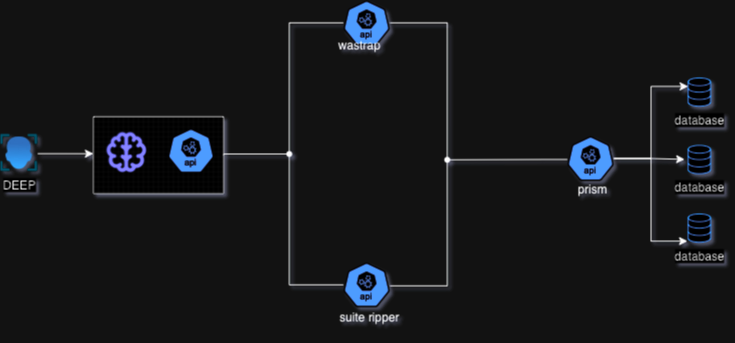

The diagram above was exported from draw.io. Its source (the exported page's mxGraphModel, read from the mxfile embedded in the PNG):
<mxGraphModel dx="1195" dy="668" grid="1" gridSize="10" guides="1" tooltips="1" connect="1" arrows="1" fold="1" page="1" pageScale="1" pageWidth="827" pageHeight="1169" math="0" shadow="0">
  <root>
    <mxCell id="0" />
    <mxCell id="1" parent="0" />
    <mxCell id="pb_RjkMUGPnVBYoVm_7l-50" value="" style="verticalLabelPosition=bottom;verticalAlign=top;html=1;shape=mxgraph.basic.patternFillRect;fillStyle=grid;step=5;fillStrokeWidth=0.2;fillStrokeColor=#dddddd;strokeWidth=1;" parent="1" vertex="1">
      <mxGeometry x="151.93193717277487" y="316.2857142857143" width="130.10471204188482" height="76.75257142857143" as="geometry" />
    </mxCell>
    <mxCell id="pb_RjkMUGPnVBYoVm_7l-2" value="" style="aspect=fixed;sketch=0;html=1;dashed=0;whitespace=wrap;fillColor=#2875E2;strokeColor=#ffffff;points=[[0.005,0.63,0],[0.1,0.2,0],[0.9,0.2,0],[0.5,0,0],[0.995,0.63,0],[0.72,0.99,0],[0.5,1,0],[0.28,0.99,0]];shape=mxgraph.kubernetes.icon2;kubernetesLabel=1;prIcon=api;verticalAlign=bottom;strokeWidth=1;" parent="1" vertex="1">
      <mxGeometry x="625.8848167539267" y="335.7142857142857" width="46.46596858638743" height="44.60732984293194" as="geometry" />
    </mxCell>
    <mxCell id="pb_RjkMUGPnVBYoVm_7l-3" value="database" style="html=1;verticalLabelPosition=bottom;align=center;labelBackgroundColor=#ffffff;verticalAlign=top;strokeWidth=1;strokeColor=#0080F0;shadow=0;dashed=0;shape=mxgraph.ios7.icons.data;" parent="1" vertex="1">
      <mxGeometry x="746.696335078534" y="344.89428571428573" width="22.30366492146597" height="28.268571428571427" as="geometry" />
    </mxCell>
    <mxCell id="pb_RjkMUGPnVBYoVm_7l-5" style="edgeStyle=orthogonalEdgeStyle;rounded=0;orthogonalLoop=1;jettySize=auto;html=1;entryX=-0.158;entryY=0.496;entryDx=0;entryDy=0;entryPerimeter=0;strokeWidth=1;" parent="1" source="pb_RjkMUGPnVBYoVm_7l-2" target="pb_RjkMUGPnVBYoVm_7l-3" edge="1">
      <mxGeometry relative="1" as="geometry" />
    </mxCell>
    <mxCell id="pb_RjkMUGPnVBYoVm_7l-6" value="prism" style="text;html=1;align=center;verticalAlign=middle;resizable=0;points=[];autosize=1;strokeColor=none;fillColor=none;strokeWidth=1;" parent="1" vertex="1">
      <mxGeometry x="625.8848167539267" y="373.16285714285715" width="50" height="30" as="geometry" />
    </mxCell>
    <mxCell id="pb_RjkMUGPnVBYoVm_7l-7" value="database" style="html=1;verticalLabelPosition=bottom;align=center;labelBackgroundColor=#ffffff;verticalAlign=top;strokeWidth=1;strokeColor=#0080F0;shadow=0;dashed=0;shape=mxgraph.ios7.icons.data;" parent="1" vertex="1">
      <mxGeometry x="746.696335078534" y="277.42857142857144" width="22.30366492146597" height="28.268571428571427" as="geometry" />
    </mxCell>
    <mxCell id="pb_RjkMUGPnVBYoVm_7l-8" value="database" style="html=1;verticalLabelPosition=bottom;align=center;labelBackgroundColor=#ffffff;verticalAlign=top;strokeWidth=1;strokeColor=#0080F0;shadow=0;dashed=0;shape=mxgraph.ios7.icons.data;" parent="1" vertex="1">
      <mxGeometry x="746.696335078534" y="413.42857142857144" width="22.30366492146597" height="28.268571428571427" as="geometry" />
    </mxCell>
    <mxCell id="pb_RjkMUGPnVBYoVm_7l-10" style="edgeStyle=orthogonalEdgeStyle;rounded=0;orthogonalLoop=1;jettySize=auto;html=1;entryX=-0.029;entryY=0.963;entryDx=0;entryDy=0;entryPerimeter=0;strokeWidth=1;" parent="1" source="pb_RjkMUGPnVBYoVm_7l-2" target="pb_RjkMUGPnVBYoVm_7l-8" edge="1">
      <mxGeometry relative="1" as="geometry" />
    </mxCell>
    <mxCell id="pb_RjkMUGPnVBYoVm_7l-11" style="edgeStyle=orthogonalEdgeStyle;rounded=0;orthogonalLoop=1;jettySize=auto;html=1;entryX=0;entryY=0.3;entryDx=0;entryDy=0;entryPerimeter=0;strokeWidth=1;" parent="1" source="pb_RjkMUGPnVBYoVm_7l-2" target="pb_RjkMUGPnVBYoVm_7l-7" edge="1">
      <mxGeometry relative="1" as="geometry" />
    </mxCell>
    <mxCell id="pb_RjkMUGPnVBYoVm_7l-45" style="edgeStyle=orthogonalEdgeStyle;rounded=0;orthogonalLoop=1;jettySize=auto;html=1;endArrow=none;endFill=0;strokeWidth=1;" parent="1" source="pb_RjkMUGPnVBYoVm_7l-19" target="pb_RjkMUGPnVBYoVm_7l-36" edge="1">
      <mxGeometry relative="1" as="geometry" />
    </mxCell>
    <mxCell id="pb_RjkMUGPnVBYoVm_7l-49" style="edgeStyle=orthogonalEdgeStyle;rounded=0;orthogonalLoop=1;jettySize=auto;html=1;endArrow=none;endFill=0;strokeWidth=1;" parent="1" source="pb_RjkMUGPnVBYoVm_7l-19" target="pb_RjkMUGPnVBYoVm_7l-40" edge="1">
      <mxGeometry relative="1" as="geometry" />
    </mxCell>
    <mxCell id="pb_RjkMUGPnVBYoVm_7l-19" value="" style="aspect=fixed;sketch=0;html=1;dashed=0;whitespace=wrap;fillColor=#2875E2;strokeColor=#ffffff;points=[[0.005,0.63,0],[0.1,0.2,0],[0.9,0.2,0],[0.5,0,0],[0.995,0.63,0],[0.72,0.99,0],[0.5,1,0],[0.28,0.99,0]];shape=mxgraph.kubernetes.icon2;kubernetesLabel=1;prIcon=api;strokeWidth=1;" parent="1" vertex="1">
      <mxGeometry x="401.9156544502618" y="200" width="46.46596858638743" height="44.60732984293194" as="geometry" />
    </mxCell>
    <mxCell id="pb_RjkMUGPnVBYoVm_7l-20" value="wastrap" style="text;html=1;align=center;verticalAlign=middle;resizable=0;points=[];autosize=1;strokeColor=none;fillColor=none;strokeWidth=1;" parent="1" vertex="1">
      <mxGeometry x="383.3324607329843" y="228.85714285714286" width="70" height="30" as="geometry" />
    </mxCell>
    <mxCell id="pb_RjkMUGPnVBYoVm_7l-34" style="edgeStyle=orthogonalEdgeStyle;rounded=0;orthogonalLoop=1;jettySize=auto;html=1;strokeWidth=1;" parent="1" source="pb_RjkMUGPnVBYoVm_7l-23" edge="1">
      <mxGeometry relative="1" as="geometry">
        <mxPoint x="151.93193717277487" y="353.2" as="targetPoint" />
        <Array as="points">
          <mxPoint x="124" y="352" />
        </Array>
      </mxGeometry>
    </mxCell>
    <mxCell id="pb_RjkMUGPnVBYoVm_7l-23" value="DEEP" style="image;aspect=fixed;html=1;points=[];align=center;fontSize=12;image=img/lib/azure2/ai_machine_learning/Face_APIs.svg;strokeWidth=1;" parent="1" vertex="1">
      <mxGeometry x="59" y="333.80057142857146" width="37.17277486910995" height="37.17277486910995" as="geometry" />
    </mxCell>
    <mxCell id="pb_RjkMUGPnVBYoVm_7l-44" style="edgeStyle=orthogonalEdgeStyle;rounded=0;orthogonalLoop=1;jettySize=auto;html=1;endArrow=none;endFill=0;strokeWidth=1;" parent="1" source="pb_RjkMUGPnVBYoVm_7l-29" target="pb_RjkMUGPnVBYoVm_7l-36" edge="1">
      <mxGeometry relative="1" as="geometry" />
    </mxCell>
    <mxCell id="pb_RjkMUGPnVBYoVm_7l-29" value="" style="aspect=fixed;sketch=0;html=1;dashed=0;whitespace=wrap;fillColor=#2875E2;strokeColor=#ffffff;points=[[0.005,0.63,0],[0.1,0.2,0],[0.9,0.2,0],[0.5,0,0],[0.995,0.63,0],[0.72,0.99,0],[0.5,1,0],[0.28,0.99,0]];shape=mxgraph.kubernetes.icon2;kubernetesLabel=1;prIcon=api;verticalAlign=bottom;strokeWidth=1;" parent="1" vertex="1">
      <mxGeometry x="401.9188481675393" y="462" width="46.46596858638743" height="44.60732984293194" as="geometry" />
    </mxCell>
    <mxCell id="pb_RjkMUGPnVBYoVm_7l-31" value="suite ripper" style="text;html=1;align=center;verticalAlign=middle;resizable=0;points=[];autosize=1;strokeColor=none;fillColor=none;strokeWidth=1;" parent="1" vertex="1">
      <mxGeometry x="387.979057591623" y="500.85714285714283" width="80" height="30" as="geometry" />
    </mxCell>
    <mxCell id="pb_RjkMUGPnVBYoVm_7l-33" value="" style="shape=image;html=1;verticalAlign=top;verticalLabelPosition=bottom;labelBackgroundColor=#ffffff;imageAspect=0;aspect=fixed;image=https://cdn1.iconfinder.com/data/icons/unicons-line-vol-1/24/brain-128.png;strokeWidth=1;" parent="1" vertex="1">
      <mxGeometry x="161.22513089005236" y="327.99142857142857" width="48.278141361256544" height="48.278141361256544" as="geometry" />
    </mxCell>
    <mxCell id="pb_RjkMUGPnVBYoVm_7l-46" style="edgeStyle=orthogonalEdgeStyle;rounded=0;orthogonalLoop=1;jettySize=auto;html=1;startArrow=none;startFill=0;endArrow=none;endFill=0;strokeWidth=1;" parent="1" source="pb_RjkMUGPnVBYoVm_7l-36" edge="1">
      <mxGeometry relative="1" as="geometry">
        <mxPoint x="282.0366492146597" y="355.1428571428571" as="targetPoint" />
        <Array as="points">
          <mxPoint x="282.0366492146597" y="353.2" />
        </Array>
      </mxGeometry>
    </mxCell>
    <mxCell id="pb_RjkMUGPnVBYoVm_7l-36" value="" style="shape=waypoint;sketch=0;fillStyle=solid;size=6;pointerEvents=1;points=[];fillColor=none;resizable=0;rotatable=0;perimeter=centerPerimeter;snapToPoint=1;strokeWidth=1;" parent="1" vertex="1">
      <mxGeometry x="337.7958115183246" y="343.5148571428571" width="20" height="20" as="geometry" />
    </mxCell>
    <mxCell id="pb_RjkMUGPnVBYoVm_7l-41" value="" style="edgeStyle=orthogonalEdgeStyle;rounded=0;orthogonalLoop=1;jettySize=auto;html=1;entryDx=0;entryDy=0;entryPerimeter=0;endArrow=none;endFill=0;strokeWidth=1;" parent="1" source="pb_RjkMUGPnVBYoVm_7l-29" target="pb_RjkMUGPnVBYoVm_7l-40" edge="1">
      <mxGeometry relative="1" as="geometry">
        <mxPoint x="393.5549738219895" y="485.3142857142857" as="sourcePoint" />
        <mxPoint x="616.5916230366493" y="364.8571428571429" as="targetPoint" />
        <Array as="points">
          <mxPoint x="505.0732984293194" y="485.3142857142857" />
        </Array>
      </mxGeometry>
    </mxCell>
    <mxCell id="pb_RjkMUGPnVBYoVm_7l-40" value="" style="shape=waypoint;sketch=0;fillStyle=solid;size=6;pointerEvents=1;points=[];fillColor=none;resizable=0;rotatable=0;perimeter=centerPerimeter;snapToPoint=1;strokeWidth=1;" parent="1" vertex="1">
      <mxGeometry x="495.78010471204186" y="349.3142857142857" width="20" height="20" as="geometry" />
    </mxCell>
    <mxCell id="pb_RjkMUGPnVBYoVm_7l-48" style="edgeStyle=orthogonalEdgeStyle;rounded=0;orthogonalLoop=1;jettySize=auto;html=1;entryX=-0.093;entryY=0.557;entryDx=0;entryDy=0;entryPerimeter=0;endArrow=none;endFill=0;strokeWidth=1;" parent="1" source="pb_RjkMUGPnVBYoVm_7l-2" target="pb_RjkMUGPnVBYoVm_7l-40" edge="1">
      <mxGeometry relative="1" as="geometry">
        <Array as="points">
          <mxPoint x="600" y="359" />
          <mxPoint x="600" y="359" />
        </Array>
      </mxGeometry>
    </mxCell>
    <mxCell id="pb_RjkMUGPnVBYoVm_7l-52" value="" style="aspect=fixed;sketch=0;html=1;dashed=0;whitespace=wrap;fillColor=#2875E2;strokeColor=#ffffff;points=[[0.005,0.63,0],[0.1,0.2,0],[0.9,0.2,0],[0.5,0,0],[0.995,0.63,0],[0.72,0.99,0],[0.5,1,0],[0.28,0.99,0]];shape=mxgraph.kubernetes.icon2;kubernetesLabel=1;prIcon=api;strokeWidth=1;" parent="1" vertex="1">
      <mxGeometry x="226.27748691099475" y="327.99142857142857" width="46.46596858638743" height="44.60732984293194" as="geometry" />
    </mxCell>
  </root>
</mxGraphModel>